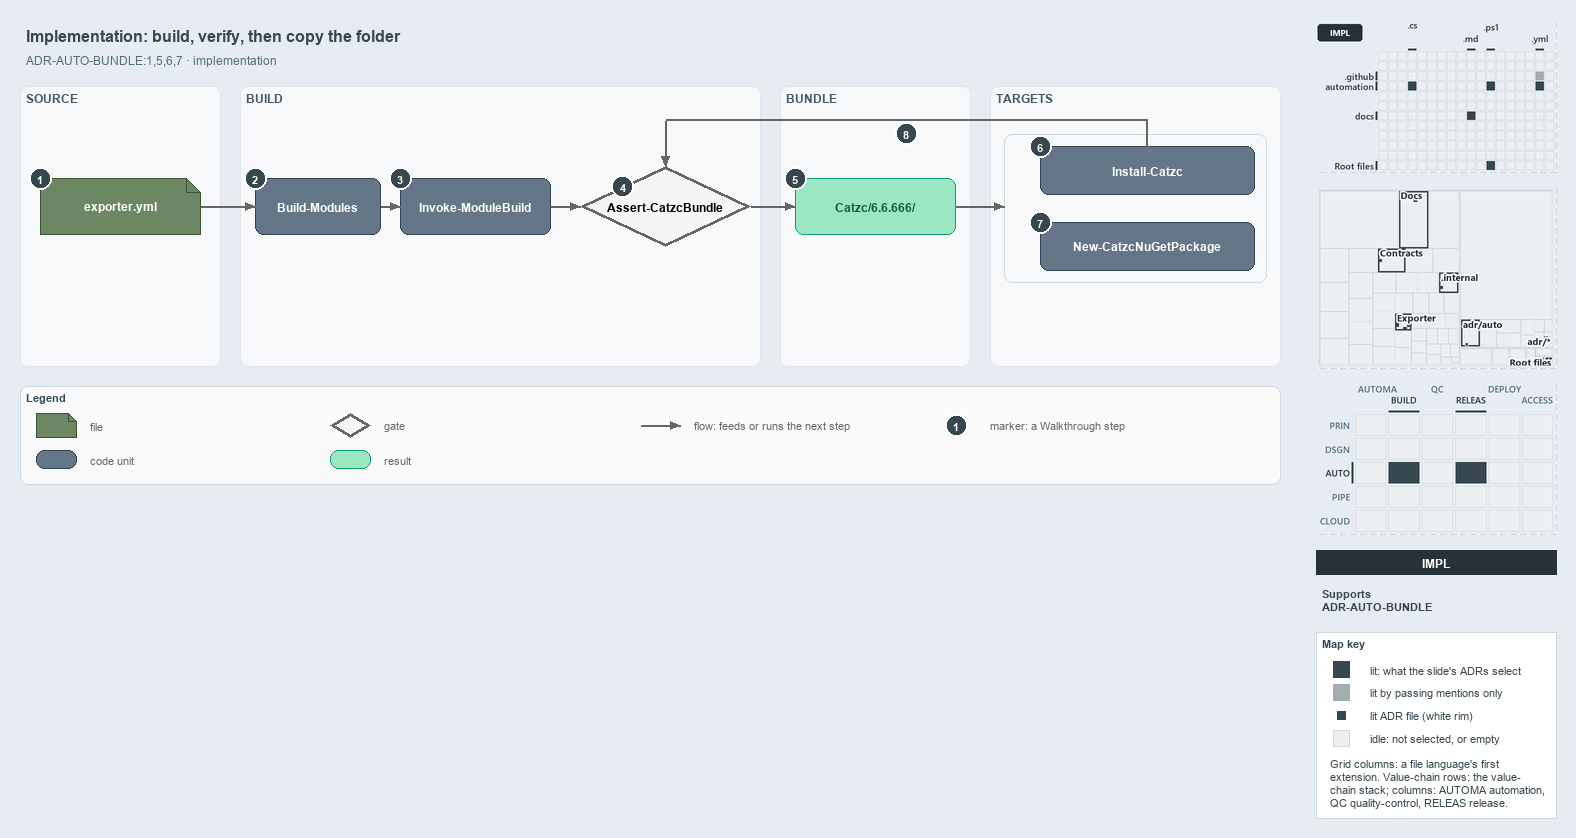

The diagram above was exported from draw.io. Its source (the exported page's mxGraphModel, read from the mxfile embedded in the PNG):
<mxGraphModel dx="1024" dy="768" grid="0" gridSize="10" guides="1" tooltips="1" connect="1" arrows="1" fold="1" page="1" pageScale="1" pageWidth="1572" pageHeight="600" background="#E6ECF2" math="0" shadow="0">
  <root>
    <mxCell id="0" />
    <mxCell id="1" parent="0" />
    <mxCell id="title" value="Implementation: build, verify, then copy the folder" style="text;html=1;align=left;verticalAlign=middle;fontSize=16;fontStyle=1;fontColor=#37474F;" vertex="1" parent="1">
      <mxGeometry x="20" y="14" width="1260" height="30" as="geometry" />
    </mxCell>
    <mxCell id="subtitle" value="ADR-AUTO-BUNDLE:1,5,6,7 &amp;#183; implementation" style="text;html=1;align=left;verticalAlign=middle;fontSize=12;fontColor=#546E7A;" vertex="1" parent="1">
      <mxGeometry x="20" y="44" width="1240" height="20" as="geometry" />
    </mxCell>
    <mxCell id="band-source" value="SOURCE" style="rounded=1;html=1;arcSize=3;fillColor=#F6F8FA;strokeColor=#E1E4E8;verticalAlign=top;align=left;spacingLeft=8;fontStyle=1;fontSize=12;fontColor=#455A64;" vertex="1" parent="1">
      <mxGeometry x="20" y="80" width="200" height="280" as="geometry" />
    </mxCell>
    <mxCell id="band-build" value="BUILD" style="rounded=1;html=1;arcSize=3;fillColor=#F6F8FA;strokeColor=#E1E4E8;verticalAlign=top;align=left;spacingLeft=8;fontStyle=1;fontSize=12;fontColor=#455A64;" vertex="1" parent="1">
      <mxGeometry x="240" y="80" width="520" height="280" as="geometry" />
    </mxCell>
    <mxCell id="band-bundle" value="BUNDLE" style="rounded=1;html=1;arcSize=3;fillColor=#F6F8FA;strokeColor=#E1E4E8;verticalAlign=top;align=left;spacingLeft=8;fontStyle=1;fontSize=12;fontColor=#455A64;" vertex="1" parent="1">
      <mxGeometry x="780" y="80" width="190" height="280" as="geometry" />
    </mxCell>
    <mxCell id="band-roots" value="TARGETS" style="rounded=1;html=1;arcSize=3;fillColor=#F6F8FA;strokeColor=#E1E4E8;verticalAlign=top;align=left;spacingLeft=8;fontStyle=1;fontSize=12;fontColor=#455A64;" vertex="1" parent="1">
      <mxGeometry x="990" y="80" width="290" height="280" as="geometry" />
    </mxCell>
    <mxCell id="g-config" value="&lt;b&gt;exporter.yml&lt;/b&gt;" style="shape=note;size=14;whiteSpace=wrap;html=1;fillColor=#6d8764;strokeColor=#3a5431;fontColor=#FFFFFF;fontSize=12;" vertex="1" parent="1">
      <mxGeometry x="40" y="172" width="160" height="56" as="geometry" />
    </mxCell>
    <mxCell id="g-build" value="&lt;b&gt;Build-Modules&lt;/b&gt;" style="rounded=1;whiteSpace=wrap;html=1;arcSize=20;fillColor=#647687;strokeColor=#314354;fontColor=#FFFFFF;fontSize=12;" vertex="1" parent="1">
      <mxGeometry x="255" y="172" width="125" height="56" as="geometry" />
    </mxCell>
    <mxCell id="g-engine" value="&lt;b&gt;Invoke-ModuleBuild&lt;/b&gt;" style="rounded=1;whiteSpace=wrap;html=1;arcSize=20;fillColor=#647687;strokeColor=#314354;fontColor=#FFFFFF;fontSize=12;" vertex="1" parent="1">
      <mxGeometry x="400" y="172" width="150" height="56" as="geometry" />
    </mxCell>
    <mxCell id="g-guard" value="&lt;b&gt;Assert-CatzcBundle&lt;/b&gt;" style="rhombus;whiteSpace=wrap;html=1;fillColor=#f5f5f5;strokeColor=#666666;strokeWidth=3;fontSize=12;" vertex="1" parent="1">
      <mxGeometry x="580" y="160" width="170" height="80" as="geometry" />
    </mxCell>
    <mxCell id="g-folder" value="&lt;b&gt;Catzc/6.6.666/&lt;/b&gt;" style="rounded=1;whiteSpace=wrap;html=1;arcSize=20;fillColor=#9BE7C4;strokeColor=#0E9F6E;fontColor=#0B5C43;fontSize=12;" vertex="1" parent="1">
      <mxGeometry x="795" y="172" width="160" height="56" as="geometry" />
    </mxCell>
    <mxCell id="frame-targets" value="" style="rounded=1;html=1;arcSize=6;fillColor=none;strokeColor=#CFD8DC;" vertex="1" parent="1">
      <mxGeometry x="1004" y="128" width="262" height="148" as="geometry" />
    </mxCell>
    <mxCell id="g-install" value="&lt;b&gt;Install-Catzc&lt;/b&gt;" style="rounded=1;whiteSpace=wrap;html=1;arcSize=20;fillColor=#647687;strokeColor=#314354;fontColor=#FFFFFF;fontSize=12;" vertex="1" parent="1">
      <mxGeometry x="1040" y="140" width="214" height="48" as="geometry" />
    </mxCell>
    <mxCell id="g-nuget" value="&lt;b&gt;New-CatzcNuGetPackage&lt;/b&gt;" style="rounded=1;whiteSpace=wrap;html=1;arcSize=20;fillColor=#647687;strokeColor=#314354;fontColor=#FFFFFF;fontSize=12;" vertex="1" parent="1">
      <mxGeometry x="1040" y="216" width="214" height="48" as="geometry" />
    </mxCell>
    <mxCell id="p-edge-config-build-a" value="" style="text;html=1;strokeColor=none;fillColor=none;" vertex="1" parent="1">
      <mxGeometry x="200" y="200" width="1" height="1" as="geometry" />
    </mxCell>
    <mxCell id="p-edge-config-build-b" value="" style="text;html=1;strokeColor=none;fillColor=none;" vertex="1" parent="1">
      <mxGeometry x="255" y="200" width="1" height="1" as="geometry" />
    </mxCell>
    <mxCell id="edge-config-build" value="" style="edgeStyle=orthogonalEdgeStyle;rounded=1;html=1;fontSize=10;endArrow=block;strokeColor=#666666;" edge="1" parent="1" source="p-edge-config-build-a" target="p-edge-config-build-b">
      <mxGeometry relative="1" as="geometry" />
    </mxCell>
    <mxCell id="p-edge-build-engine-a" value="" style="text;html=1;strokeColor=none;fillColor=none;" vertex="1" parent="1">
      <mxGeometry x="380" y="200" width="1" height="1" as="geometry" />
    </mxCell>
    <mxCell id="p-edge-build-engine-b" value="" style="text;html=1;strokeColor=none;fillColor=none;" vertex="1" parent="1">
      <mxGeometry x="400" y="200" width="1" height="1" as="geometry" />
    </mxCell>
    <mxCell id="edge-build-engine" value="" style="edgeStyle=orthogonalEdgeStyle;rounded=1;html=1;fontSize=10;endArrow=block;strokeColor=#666666;" edge="1" parent="1" source="p-edge-build-engine-a" target="p-edge-build-engine-b">
      <mxGeometry relative="1" as="geometry" />
    </mxCell>
    <mxCell id="p-edge-engine-guard-a" value="" style="text;html=1;strokeColor=none;fillColor=none;" vertex="1" parent="1">
      <mxGeometry x="550" y="200" width="1" height="1" as="geometry" />
    </mxCell>
    <mxCell id="p-edge-engine-guard-b" value="" style="text;html=1;strokeColor=none;fillColor=none;" vertex="1" parent="1">
      <mxGeometry x="580" y="200" width="1" height="1" as="geometry" />
    </mxCell>
    <mxCell id="edge-engine-guard" value="" style="edgeStyle=orthogonalEdgeStyle;rounded=1;html=1;fontSize=10;endArrow=block;strokeColor=#666666;" edge="1" parent="1" source="p-edge-engine-guard-a" target="p-edge-engine-guard-b">
      <mxGeometry relative="1" as="geometry" />
    </mxCell>
    <mxCell id="p-edge-guard-folder-a" value="" style="text;html=1;strokeColor=none;fillColor=none;" vertex="1" parent="1">
      <mxGeometry x="750" y="200" width="1" height="1" as="geometry" />
    </mxCell>
    <mxCell id="p-edge-guard-folder-b" value="" style="text;html=1;strokeColor=none;fillColor=none;" vertex="1" parent="1">
      <mxGeometry x="795" y="200" width="1" height="1" as="geometry" />
    </mxCell>
    <mxCell id="edge-guard-folder" value="" style="edgeStyle=orthogonalEdgeStyle;rounded=1;html=1;fontSize=10;endArrow=block;strokeColor=#666666;" edge="1" parent="1" source="p-edge-guard-folder-a" target="p-edge-guard-folder-b">
      <mxGeometry relative="1" as="geometry" />
    </mxCell>
    <mxCell id="p-edge-folder-targets-a" value="" style="text;html=1;strokeColor=none;fillColor=none;" vertex="1" parent="1">
      <mxGeometry x="955" y="200" width="1" height="1" as="geometry" />
    </mxCell>
    <mxCell id="p-edge-folder-targets-b" value="" style="text;html=1;strokeColor=none;fillColor=none;" vertex="1" parent="1">
      <mxGeometry x="1004" y="200" width="1" height="1" as="geometry" />
    </mxCell>
    <mxCell id="edge-folder-targets" value="" style="edgeStyle=orthogonalEdgeStyle;rounded=1;html=1;fontSize=10;endArrow=block;strokeColor=#666666;" edge="1" parent="1" source="p-edge-folder-targets-a" target="p-edge-folder-targets-b">
      <mxGeometry relative="1" as="geometry" />
    </mxCell>
    <mxCell id="p-edge-install-guard-0" value="" style="text;html=1;strokeColor=none;fillColor=none;" vertex="1" parent="1">
      <mxGeometry x="1147" y="140" width="1" height="1" as="geometry" />
    </mxCell>
    <mxCell id="p-edge-install-guard-1" value="" style="text;html=1;strokeColor=none;fillColor=none;" vertex="1" parent="1">
      <mxGeometry x="1147" y="114" width="1" height="1" as="geometry" />
    </mxCell>
    <mxCell id="p-edge-install-guard-2" value="" style="text;html=1;strokeColor=none;fillColor=none;" vertex="1" parent="1">
      <mxGeometry x="665" y="114" width="1" height="1" as="geometry" />
    </mxCell>
    <mxCell id="p-edge-install-guard-3" value="" style="text;html=1;strokeColor=none;fillColor=none;" vertex="1" parent="1">
      <mxGeometry x="665" y="160" width="1" height="1" as="geometry" />
    </mxCell>
    <mxCell id="edge-install-guard-seg1" value="" style="edgeStyle=orthogonalEdgeStyle;rounded=1;html=1;fontSize=10;endArrow=none;strokeColor=#666666;" edge="1" parent="1" source="p-edge-install-guard-0" target="p-edge-install-guard-1">
      <mxGeometry relative="1" as="geometry" />
    </mxCell>
    <mxCell id="edge-install-guard-seg2" value="" style="edgeStyle=orthogonalEdgeStyle;rounded=1;html=1;fontSize=10;endArrow=none;strokeColor=#666666;" edge="1" parent="1" source="p-edge-install-guard-1" target="p-edge-install-guard-2">
      <mxGeometry relative="1" as="geometry" />
    </mxCell>
    <mxCell id="edge-install-guard" value="" style="edgeStyle=orthogonalEdgeStyle;rounded=1;html=1;fontSize=10;endArrow=block;strokeColor=#666666;" edge="1" parent="1" source="p-edge-install-guard-2" target="p-edge-install-guard-3">
      <mxGeometry relative="1" as="geometry" />
    </mxCell>
    <mxCell id="mark-1" value="1" style="ellipse;html=1;fillColor=#37474F;strokeColor=#FFFFFF;strokeWidth=2;fontColor=#FFFFFF;fontStyle=1;fontSize=11;" vertex="1" parent="1">
      <mxGeometry x="29" y="161" width="22" height="22" as="geometry" />
    </mxCell>
    <mxCell id="mark-2" value="2" style="ellipse;html=1;fillColor=#37474F;strokeColor=#FFFFFF;strokeWidth=2;fontColor=#FFFFFF;fontStyle=1;fontSize=11;" vertex="1" parent="1">
      <mxGeometry x="244" y="161" width="22" height="22" as="geometry" />
    </mxCell>
    <mxCell id="mark-3" value="3" style="ellipse;html=1;fillColor=#37474F;strokeColor=#FFFFFF;strokeWidth=2;fontColor=#FFFFFF;fontStyle=1;fontSize=11;" vertex="1" parent="1">
      <mxGeometry x="389" y="161" width="22" height="22" as="geometry" />
    </mxCell>
    <mxCell id="mark-4" value="4" style="ellipse;html=1;fillColor=#37474F;strokeColor=#FFFFFF;strokeWidth=2;fontColor=#FFFFFF;fontStyle=1;fontSize=11;" vertex="1" parent="1">
      <mxGeometry x="611.5" y="169.0" width="22" height="22" as="geometry" />
    </mxCell>
    <mxCell id="mark-5" value="5" style="ellipse;html=1;fillColor=#37474F;strokeColor=#FFFFFF;strokeWidth=2;fontColor=#FFFFFF;fontStyle=1;fontSize=11;" vertex="1" parent="1">
      <mxGeometry x="784" y="161" width="22" height="22" as="geometry" />
    </mxCell>
    <mxCell id="mark-6" value="6" style="ellipse;html=1;fillColor=#37474F;strokeColor=#FFFFFF;strokeWidth=2;fontColor=#FFFFFF;fontStyle=1;fontSize=11;" vertex="1" parent="1">
      <mxGeometry x="1029" y="129" width="22" height="22" as="geometry" />
    </mxCell>
    <mxCell id="mark-7" value="7" style="ellipse;html=1;fillColor=#37474F;strokeColor=#FFFFFF;strokeWidth=2;fontColor=#FFFFFF;fontStyle=1;fontSize=11;" vertex="1" parent="1">
      <mxGeometry x="1029" y="205" width="22" height="22" as="geometry" />
    </mxCell>
    <mxCell id="mark-8" value="8" style="ellipse;html=1;fillColor=#37474F;strokeColor=#FFFFFF;strokeWidth=2;fontColor=#FFFFFF;fontStyle=1;fontSize=11;" vertex="1" parent="1">
      <mxGeometry x="895" y="116" width="22" height="22" as="geometry" />
    </mxCell>
    <mxCell id="legend" value="&lt;b&gt;Legend&lt;/b&gt;" style="rounded=1;whiteSpace=wrap;html=1;arcSize=6;fillColor=#FAFAFA;strokeColor=#CFD8DC;align=left;verticalAlign=top;spacing=8;fontSize=11;fontColor=#37474F;" vertex="1" parent="1">
      <mxGeometry x="20" y="380" width="1260" height="98" as="geometry" />
    </mxCell>
    <mxCell id="legend-1-1" value="" style="shape=note;size=14;whiteSpace=wrap;html=1;fillColor=#6d8764;strokeColor=#3a5431;fontColor=#FFFFFF;" vertex="1" parent="1">
      <mxGeometry x="36" y="407" width="40" height="24" as="geometry" />
    </mxCell>
    <mxCell id="legend-1-1-text" value="file" style="text;html=1;align=left;verticalAlign=middle;fontSize=11;fontColor=#666666;" vertex="1" parent="1">
      <mxGeometry x="84" y="409" width="240" height="20" as="geometry" />
    </mxCell>
    <mxCell id="legend-1-2" value="" style="rounded=1;whiteSpace=wrap;html=1;arcSize=20;fillColor=#647687;strokeColor=#314354;fontColor=#FFFFFF;" vertex="1" parent="1">
      <mxGeometry x="36" y="444" width="40" height="18" as="geometry" />
    </mxCell>
    <mxCell id="legend-1-2-text" value="code unit" style="text;html=1;align=left;verticalAlign=middle;fontSize=11;fontColor=#666666;" vertex="1" parent="1">
      <mxGeometry x="84" y="443" width="240" height="20" as="geometry" />
    </mxCell>
    <mxCell id="legend-2-1" value="" style="rhombus;whiteSpace=wrap;html=1;fillColor=#f5f5f5;strokeColor=#666666;strokeWidth=3;" vertex="1" parent="1">
      <mxGeometry x="330" y="407" width="40" height="24" as="geometry" />
    </mxCell>
    <mxCell id="legend-2-1-text" value="gate" style="text;html=1;align=left;verticalAlign=middle;fontSize=11;fontColor=#666666;" vertex="1" parent="1">
      <mxGeometry x="378" y="409" width="240" height="20" as="geometry" />
    </mxCell>
    <mxCell id="legend-2-2" value="" style="rounded=1;whiteSpace=wrap;html=1;arcSize=20;fillColor=#9BE7C4;strokeColor=#0E9F6E;fontColor=#0B5C43;" vertex="1" parent="1">
      <mxGeometry x="330" y="444" width="40" height="18" as="geometry" />
    </mxCell>
    <mxCell id="legend-2-2-text" value="result" style="text;html=1;align=left;verticalAlign=middle;fontSize=11;fontColor=#666666;" vertex="1" parent="1">
      <mxGeometry x="378" y="443" width="240" height="20" as="geometry" />
    </mxCell>
    <mxCell id="legend-3-1-a" value="" style="text;html=1;strokeColor=none;fillColor=none;" vertex="1" parent="1">
      <mxGeometry x="640" y="419" width="1" height="1" as="geometry" />
    </mxCell>
    <mxCell id="legend-3-1-b" value="" style="text;html=1;strokeColor=none;fillColor=none;" vertex="1" parent="1">
      <mxGeometry x="680" y="419" width="1" height="1" as="geometry" />
    </mxCell>
    <mxCell id="legend-3-1" value="" style="edgeStyle=orthogonalEdgeStyle;rounded=1;html=1;fontSize=10;endArrow=block;strokeColor=#666666;" edge="1" parent="1" source="legend-3-1-a" target="legend-3-1-b">
      <mxGeometry relative="1" as="geometry" />
    </mxCell>
    <mxCell id="legend-3-1-text" value="flow: feeds or runs the next step" style="text;html=1;align=left;verticalAlign=middle;fontSize=11;fontColor=#666666;" vertex="1" parent="1">
      <mxGeometry x="688" y="409" width="240" height="20" as="geometry" />
    </mxCell>
    <mxCell id="legend-4-1" value="1" style="ellipse;html=1;fillColor=#37474F;strokeColor=#FFFFFF;strokeWidth=2;fontColor=#FFFFFF;fontStyle=1;fontSize=11;" vertex="1" parent="1">
      <mxGeometry x="945" y="408" width="22" height="22" as="geometry" />
    </mxCell>
    <mxCell id="legend-4-1-text" value="marker: a Walkthrough step" style="text;html=1;align=left;verticalAlign=middle;fontSize=11;fontColor=#666666;" vertex="1" parent="1">
      <mxGeometry x="984" y="409" width="240" height="20" as="geometry" />
    </mxCell>
    <mxCell id="minimap-grid" value="" style="shape=image;html=1;imageAspect=0;aspect=fixed;verticalLabelPosition=bottom;strokeColor=#CFD8DC;dashed=1;fillColor=#FAFAFA;image=data:image/png,(base64 omitted: 10820 chars);" vertex="1" parent="1">
      <mxGeometry x="1316" y="16" width="240" height="150" as="geometry" />
    </mxCell>
    <mxCell id="minimap-tree" value="" style="shape=image;html=1;imageAspect=0;aspect=fixed;verticalLabelPosition=bottom;strokeColor=#CFD8DC;dashed=1;fillColor=#FAFAFA;image=data:image/png,(base64 omitted: 20188 chars);" vertex="1" parent="1">
      <mxGeometry x="1316" y="182" width="240" height="180" as="geometry" />
    </mxCell>
    <mxCell id="minimap-chain" value="" style="shape=image;html=1;imageAspect=0;aspect=fixed;verticalLabelPosition=bottom;strokeColor=#CFD8DC;dashed=1;fillColor=#FAFAFA;image=data:image/png,(base64 omitted: 14404 chars);" vertex="1" parent="1">
      <mxGeometry x="1316" y="378" width="240" height="150" as="geometry" />
    </mxCell>
    <mxCell id="lens-badge" value="IMPL" style="rounded=0;whiteSpace=wrap;html=1;align=center;verticalAlign=middle;fontSize=12;fontStyle=1;fontColor=#FFFFFF;fillColor=#263238;strokeColor=none;" vertex="1" parent="1">
      <mxGeometry x="1316" y="544" width="240" height="24" as="geometry" />
    </mxCell>
    <mxCell id="supports" value="&lt;b&gt;Supports&lt;/b&gt;&lt;br&gt;ADR-AUTO-BUNDLE" style="text;html=1;whiteSpace=wrap;align=left;verticalAlign=top;fontSize=11;fontColor=#37474F;" vertex="1" parent="1">
      <mxGeometry x="1316" y="576" width="240" height="38" as="geometry" />
    </mxCell>
    <mxCell id="mapkey" value="&lt;b&gt;Map key&lt;/b&gt;" style="rounded=0;whiteSpace=wrap;html=1;align=left;verticalAlign=top;fontSize=11;fontColor=#37474F;fillColor=#FFFFFF;strokeColor=#CFD8DC;spacingLeft=8;spacingTop=2;" vertex="1" parent="1">
      <mxGeometry x="1316" y="626" width="240" height="186" as="geometry" />
    </mxCell>
    <mxCell id="mapkey-lit" value="" style="rounded=0;html=1;fillColor=#37474F;strokeColor=#37474F;" vertex="1" parent="1">
      <mxGeometry x="1333.0" y="655.0" width="16" height="16" as="geometry" />
    </mxCell>
    <mxCell id="mapkey-lit-text" value="lit: what the slide's ADRs select" style="text;html=1;align=left;verticalAlign=middle;fontSize=11;fontColor=#37474F;" vertex="1" parent="1">
      <mxGeometry x="1364" y="653" width="184" height="20" as="geometry" />
    </mxCell>
    <mxCell id="mapkey-touched" value="" style="rounded=0;html=1;fillColor=#A4ACB0;strokeColor=#A4ACB0;" vertex="1" parent="1">
      <mxGeometry x="1333.0" y="678.0" width="16" height="16" as="geometry" />
    </mxCell>
    <mxCell id="mapkey-touched-text" value="lit by passing mentions only" style="text;html=1;align=left;verticalAlign=middle;fontSize=11;fontColor=#37474F;" vertex="1" parent="1">
      <mxGeometry x="1364" y="676" width="184" height="20" as="geometry" />
    </mxCell>
    <mxCell id="mapkey-adr" value="" style="rounded=0;html=1;fillColor=#37474F;strokeColor=#FFFFFF;strokeWidth=2;" vertex="1" parent="1">
      <mxGeometry x="1335.0" y="703.0" width="12" height="12" as="geometry" />
    </mxCell>
    <mxCell id="mapkey-adr-text" value="lit ADR file (white rim)" style="text;html=1;align=left;verticalAlign=middle;fontSize=11;fontColor=#37474F;" vertex="1" parent="1">
      <mxGeometry x="1364" y="699" width="184" height="20" as="geometry" />
    </mxCell>
    <mxCell id="mapkey-idle" value="" style="rounded=0;html=1;fillColor=#ECEFF1;strokeColor=#CFD8DC;" vertex="1" parent="1">
      <mxGeometry x="1333.0" y="724.0" width="16" height="16" as="geometry" />
    </mxCell>
    <mxCell id="mapkey-idle-text" value="idle: not selected, or empty" style="text;html=1;align=left;verticalAlign=middle;fontSize=11;fontColor=#37474F;" vertex="1" parent="1">
      <mxGeometry x="1364" y="722" width="184" height="20" as="geometry" />
    </mxCell>
    <mxCell id="mapkey-codes" value="Grid columns: a file language's first&lt;br&gt;extension. Value-chain rows: the value-&lt;br&gt;chain stack; columns: AUTOMA automation,&lt;br&gt;QC quality-control, RELEAS release." style="text;html=1;align=left;verticalAlign=top;whiteSpace=wrap;fontSize=11;fontColor=#37474F;" vertex="1" parent="1">
      <mxGeometry x="1324" y="746" width="224" height="60" as="geometry" />
    </mxCell>
  </root>
</mxGraphModel>